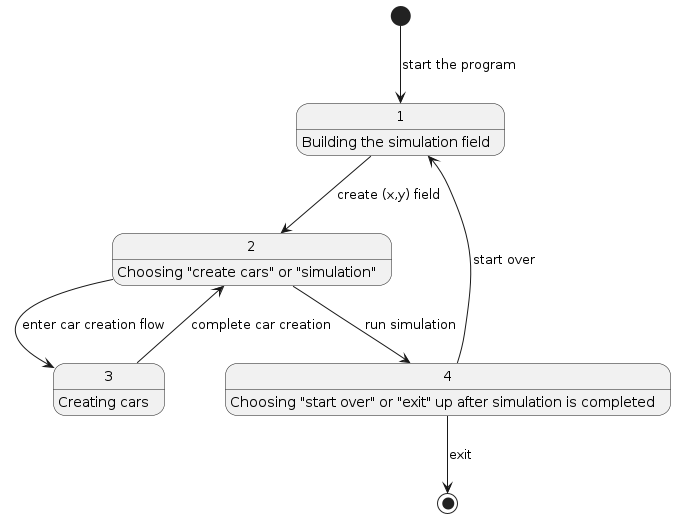

The diagram above was rendered by PlantUML. Its source (embedded in the PNG):
@startuml
[*] --> 1: start the program
1 --> 2: create (x,y) field
2 --> 3: enter car creation flow
3 --> 2: complete car creation
2 --> 4: run simulation
4 --> 1: start over
4 --> [*]: exit

1: Building the simulation field
2: Choosing "create cars" or "simulation"
3: Creating cars
4: Choosing "start over" or "exit" up after simulation is completed
@enduml